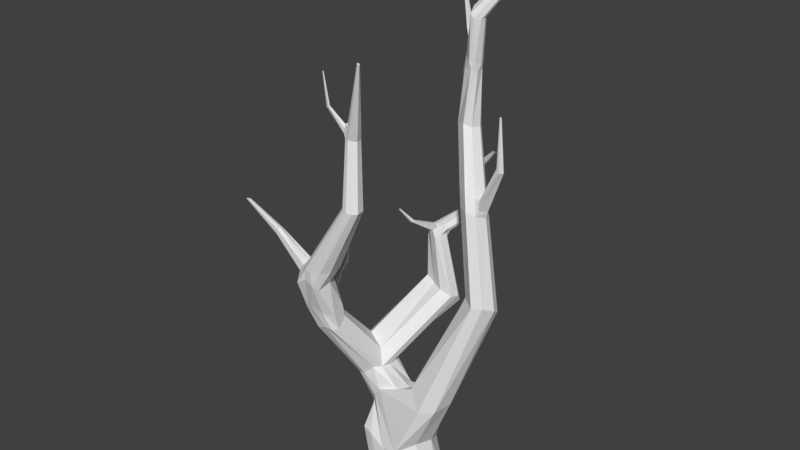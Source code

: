# Source: Drzewo2.blend  (saved by Blender 2.78.0; exported with 4.5.12 LTS)
import bpy
from mathutils import Matrix  # noqa: F401  (used for matrix-valued properties, if any)

bpy.ops.wm.read_factory_settings(use_empty=True)
scene = bpy.context.scene
scene.name = 'Scene'

# ---- collections
col_collection_1 = bpy.data.collections.new('Collection 1'); scene.collection.children.link(col_collection_1)

# ---- materials (node trees are filled in below, after node groups)
mat_drzewopustynia = bpy.data.materials.new('DrzewoPustynia')
mat_drzewopustynia.alpha_threshold = 0.0
mat_drzewopustynia.use_transparent_shadow = False
mat_drzewopustynia.roughness = 0.5

# ---- material node trees

# ---- world
world_world = bpy.data.worlds.new('World'); scene.world = world_world
world_world.color = (0.05088, 0.05088, 0.05088)
world_world.use_sun_shadow = False
world_world.sun_shadow_jitter_overblur = 0.0
world_world.cycles.sampling_method = 'MANUAL'

# ---- meshes
me_circle_001 = bpy.data.meshes.new('Circle.001')
me_circle_001.from_pydata([(0.0, -9.215e-09, -0.2108), (-0.1054, -7.98e-09, -0.1826), (-0.1826, -4.608e-09, -0.1054), (-0.2108, 2.997e-15, 6.856e-08), (-0.1826, 4.608e-09, 0.1054), (-0.1054, 7.98e-09, 0.1826), (-3.428e-08, 9.215e-09, 0.2108), (0.1054, 7.98e-09, 0.1826), (0.1826, 4.608e-09, 0.1054), (0.2108, 5.993e-15, 1.371e-07), (0.1826, -4.608e-09, -0.1054), (0.1054, -7.98e-09, -0.1826), (-0.2623, 0.7312, -0.126), (-0.3065, 0.6998, -0.1108), (-0.3516, 0.6919, -0.07582), (-0.3688, 0.6916, -0.01886), (-0.3461, 0.7065, 0.04224), (-0.3152, 0.658, 0.06738), (-0.272, 0.6691, 0.0765), (-0.2159, 0.7247, 0.0657), (-0.1834, 0.7247, 0.02651), (-0.1734, 0.7166, -0.0288), (-0.1955, 0.741, -0.08175), (-0.2269, 0.7609, -0.1178), (-0.4584, 1.379, 0.3262), (-0.44, 1.402, 0.305), (-0.4451, 1.388, 0.3679), (-0.3556, 1.386, 0.4198), (-0.316, 1.36, 0.4176), (-0.2932, 1.329, 0.3924), (-0.277, 1.358, 0.323), (0.2272, 1.995, -0.3748), (0.2336, 1.995, -0.3769), (0.2228, 1.995, -0.37), (0.2474, 1.995, -0.3642), (0.2453, 1.995, -0.3576), (0.2455, 1.995, -0.3709), (0.2404, 1.995, -0.3756), (-0.2245, 0.8079, -0.0123), (-0.3279, 0.8547, -0.04993), (-0.3816, 0.8166, -0.1014), (-0.3299, 1.354, 0.2456), (-0.3773, 1.367, 0.2451), (-0.4184, 1.367, 0.2725), (0.2384, 1.994, -0.3533), (0.2313, 1.996, -0.3551), (0.2237, 1.998, -0.3627), (0.009702, 2.615, 0.3995), (0.01071, 2.615, 0.3953), (0.01071, 2.615, 0.4037), (0.01345, 2.613, 0.4068), (0.01719, 2.611, 0.4079), (0.02094, 2.609, 0.4068), (0.02368, 2.608, 0.4037), (0.01422, 2.613, 0.3941), (0.02133, 2.608, 0.3964), (0.01802, 2.611, 0.3943), (-0.0755, 0.2938, 0.1541), (0.1567, 0.6333, 0.1349), (-0.2836, 0.2764, 0.06877), (-0.2528, 0.3304, 0.1058), (0.1834, 0.5763, -0.07522), (-0.02326, 0.337, -0.1993), (-0.1489, 0.3336, -0.2004), (-0.2012, 0.3481, -0.1885), (0.2417, 0.6496, 0.1004), (-0.1766, 0.3317, 0.1339), (-0.2405, 0.2891, -0.07672), (0.2687, 0.6644, -0.003225), (-0.2005, 0.5509, 0.07091), (-0.2878, 0.4888, -0.06717), (0.0666, 0.5411, -0.09851), (-0.1879, 0.5628, -0.1688), (0.06949, 0.7194, 0.08696), (-0.2645, 0.4579, -0.01292), (-0.1294, 0.5622, -0.152), (-0.2464, 0.5592, -0.1525), (0.1118, 0.7382, 0.04747), (-0.2353, 0.4907, 0.03913), (-0.2843, 0.5359, -0.1148), (0.06882, 0.666, -0.04724), (-0.1647, 0.607, 0.07595), (0.02013, 0.3172, 0.1635), (0.07474, 0.2832, -0.1395), (0.1213, 0.3388, -0.03193), (0.103, 0.3614, 0.08137), (-0.09618, 0.5853, -0.1207), (-0.05386, 0.6005, -0.05039), (-0.06496, 0.627, 0.03776), (0.474, 3.175, -0.5511), (0.4793, 3.176, -0.5486), (0.4812, 3.177, -0.5572), (0.4826, 3.178, -0.5541), (0.4819, 3.178, -0.5499), (0.4785, 3.176, -0.5591), (0.4756, 3.176, -0.5584), (0.4738, 3.175, -0.5537), (0.3968, 1.315, 0.01872), (0.4536, 1.327, 0.0008345), (0.4656, 1.265, -0.1166), (0.4815, 1.298, -0.06337), (0.3007, 1.321, -0.06882), (0.3514, 1.287, -0.1057), (0.419, 1.258, -0.1466), (0.3148, 1.318, -0.04671), (0.1579, 2.136, -0.2718), (0.1562, 2.127, -0.3557), (0.05157, 2.13, -0.3256), (0.1224, 2.108, -0.375), (0.1189, 2.151, -0.2518), (0.1743, 2.131, -0.3204), (0.08635, 2.143, -0.3485), (0.05936, 2.138, -0.2897), (-0.1232, 1.023, -0.4509), (-0.169, 1.046, -0.4263), (0.001685, 1.018, -0.4271), (-0.06189, 1.048, -0.4394), (0.003419, 1.074, -0.3394), (0.01403, 1.062, -0.3929), (-0.08912, 1.049, -0.4558), (-0.06456, 1.099, -0.3306), (-0.1333, 1.105, -0.3631), (-0.1942, 1.126, -0.3827), (-0.1569, 1.383, -0.4221), (-0.08438, 1.393, -0.4057), (-0.08003, 1.424, -0.3453), (-0.1281, 1.443, -0.3378), (-0.1572, 1.433, -0.347), (-0.1742, 1.447, -0.3652), (-0.1731, 1.381, -0.4051), (-0.1038, 1.417, -0.4198), (-0.07227, 1.43, -0.3855), (-0.1304, 1.406, -0.4272), (-0.07745, 1.846, 0.4057), (-0.1049, 1.849, 0.3989), (-0.1301, 1.854, 0.3478), (-0.1206, 1.854, 0.3173), (-0.04093, 1.838, 0.3204), (-0.02914, 1.842, 0.3719), (-0.04968, 1.843, 0.3959), (-0.1243, 1.852, 0.3777), (-0.06659, 1.85, 0.3064), (-0.09478, 1.855, 0.3068), (-0.3577, 1.441, 0.4199), (-0.4086, 1.433, 0.3024), (-0.2308, 1.447, 0.3646), (-0.3126, 1.441, 0.4289), (-0.4201, 1.441, 0.331), (-0.243, 1.443, 0.2774), (-0.266, 1.443, 0.4089), (-0.4163, 1.431, 0.369), (-0.2828, 1.456, 0.2564), (-0.329, 1.457, 0.2609), (-0.4496, 1.353, 0.3173), (-0.4504, 1.358, 0.3147), (-0.4151, 1.35, 0.4204), (-0.3736, 1.45, 0.2821), (-0.3882, 1.442, 0.3852), (-0.3942, 1.445, 0.3348), (-0.6197, 1.537, 0.3426), (-0.6081, 1.542, 0.3228), (-0.6124, 1.542, 0.361), (-0.5932, 1.566, 0.3265), (-0.5972, 1.565, 0.3616), (-0.5919, 1.576, 0.3475), (-0.7296, 1.743, 0.442), (-0.7245, 1.74, 0.4327), (-0.7257, 1.742, 0.4507), (-0.7112, 1.743, 0.4344), (-0.7128, 1.744, 0.451), (-0.7073, 1.745, 0.4443), (-0.3833, 1.037, 0.308), (-0.33, 1.063, 0.3147), (-0.449, 1.104, 0.1869), (-0.4237, 1.019, 0.2793), (-0.2939, 1.049, 0.3029), (-0.272, 1.05, 0.2702), (-0.4297, 1.106, 0.162), (-0.4144, 1.132, 0.1643), (-0.3444, 1.125, 0.1844), (-0.2873, 1.097, 0.2051), (-0.4223, 1.159, 0.3451), (-0.4403, 1.132, 0.1934), (-0.274, 1.139, 0.2968), (-0.4161, 1.157, 0.1682), (-0.341, 1.195, 0.2025), (-0.2878, 1.18, 0.2227), (-0.3818, 1.186, 0.3578), (-0.4439, 1.133, 0.3076), (-0.3212, 1.158, 0.3385), (-0.4257, 1.162, 0.1806), (-0.4235, 1.083, 0.1785), (-0.3943, 1.12, 0.1692), (-0.438, 1.047, 0.2293), (-0.448, 1.144, 0.2571), (-0.3906, 1.191, 0.1933), (-0.4252, 1.163, 0.2066), (-0.4976, 1.256, -0.01195), (-0.4709, 1.262, -0.01939), (-0.4981, 1.263, 0.009153), (-0.4787, 1.28, 0.01724), (-0.4548, 1.277, -0.01275), (-0.4561, 1.288, -0.001194), (-0.5039, 1.447, -0.0686), (-0.4931, 1.455, -0.07228), (-0.5055, 1.45, -0.05813), (-0.5002, 1.462, -0.05413), (-0.4888, 1.465, -0.06899), (-0.4915, 1.47, -0.06326), (-0.5945, 1.521, -0.1309), (-0.5918, 1.523, -0.1318), (-0.5948, 1.522, -0.1283), (-0.5936, 1.525, -0.1274), (-0.5908, 1.526, -0.131), (-0.5915, 1.527, -0.1296), (-0.1187, 1.462, -0.4323), (-0.05074, 1.457, -0.416), (-0.04778, 1.469, -0.3657), (-0.1041, 1.469, -0.3527), (-0.1269, 1.473, -0.3611), (-0.1522, 1.47, -0.3752), (-0.1299, 1.473, -0.4139), (-0.07243, 1.459, -0.4364), (-0.04376, 1.455, -0.3868), (-0.1044, 1.455, -0.4429), (-0.1563, 1.4, -0.3527), (-0.1968, 1.407, -0.3861), (-0.1111, 1.411, -0.3328), (-0.07896, 1.48, -0.3627), (-0.1514, 1.469, -0.3968), (-0.1145, 1.482, -0.3788), (-0.1975, 1.511, -0.2329), (-0.2047, 1.514, -0.2426), (-0.1852, 1.517, -0.2311), (-0.175, 1.524, -0.2414), (-0.1955, 1.521, -0.2503), (-0.1847, 1.524, -0.2453), (-0.2288, 1.597, -0.1752), (-0.2317, 1.6, -0.1784), (-0.2238, 1.599, -0.1737), (-0.2196, 1.604, -0.1762), (-0.2279, 1.604, -0.1801), (-0.2236, 1.604, -0.1777), (0.04159, 1.594, -0.5277), (0.08902, 1.579, -0.516), (0.08945, 1.578, -0.4779), (0.0719, 1.591, -0.472), (0.05256, 1.606, -0.4815), (0.02857, 1.614, -0.4973), (0.03258, 1.6, -0.5153), (0.07558, 1.583, -0.5295), (0.09466, 1.577, -0.4968), (0.05828, 1.589, -0.5335), (0.04537, 1.817, -0.4494), (0.07826, 1.808, -0.4432), (0.07837, 1.803, -0.418), (0.06611, 1.809, -0.4118), (0.05289, 1.817, -0.4159), (0.03713, 1.825, -0.4264), (0.03866, 1.819, -0.4404), (0.06897, 1.812, -0.4517), (0.082, 1.805, -0.4306), (0.05693, 1.815, -0.4538), (0.1762, 2.704, -0.2361), (0.2066, 2.702, -0.2866), (0.1578, 2.755, -0.2952), (0.1967, 2.713, -0.3115), (0.1585, 2.726, -0.2334), (0.2001, 2.695, -0.2603), (0.1816, 2.74, -0.3081), (0.1482, 2.754, -0.2724), (0.2581, 1.838, -0.09514), (0.3257, 1.842, -0.1554), (0.2169, 1.811, -0.2072), (0.1887, 1.832, -0.1452), (0.3276, 1.838, -0.1119), (0.3316, 1.812, -0.1804), (0.1781, 1.829, -0.175), (0.2698, 1.789, -0.2369), (0.2796, 1.779, -0.07306), (0.3629, 1.781, -0.1427), (0.2379, 1.752, -0.1867), (0.2086, 1.774, -0.1251), (0.3411, 1.802, -0.09716), (0.3443, 1.777, -0.1699), (0.1976, 1.771, -0.1539), (0.2927, 1.729, -0.2179), (0.3309, 1.77, -0.08456), (0.3016, 1.847, -0.1194), (0.3314, 1.741, -0.1995), (0.3083, 1.806, -0.2138), (0.3203, 1.841, -0.1797), (0.3533, 1.744, -0.1459), (0.4532, 2.035, -0.09019), (0.4367, 2.055, -0.09601), (0.4508, 2.027, -0.1399), (0.4323, 2.046, -0.1541), (0.4315, 2.059, -0.1304), (0.464, 2.03, -0.1166), (0.4322, 2.303, -0.1164), (0.427, 2.304, -0.1176), (0.4329, 2.302, -0.1267), (0.4297, 2.304, -0.1287), (0.4255, 2.304, -0.1247), (0.4347, 2.304, -0.1219), (0.1448, 2.483, -0.2493), (0.1827, 2.463, -0.3007), (0.112, 2.481, -0.3414), (0.1037, 2.501, -0.283), (0.1721, 2.482, -0.2599), (0.1732, 2.464, -0.3282), (0.09934, 2.484, -0.3244), (0.1271, 2.465, -0.3501), (0.1547, 2.449, -0.253), (0.1744, 2.437, -0.3213), (0.1008, 2.448, -0.3439), (0.1107, 2.441, -0.2647), (0.1764, 2.421, -0.2794), (0.1504, 2.421, -0.3472), (0.09705, 2.459, -0.3278), (0.1186, 2.445, -0.3508), (0.08534, 2.427, -0.2889), (0.1011, 2.498, -0.3126), (0.1207, 2.42, -0.351), (0.1498, 2.473, -0.3452), (0.1204, 2.494, -0.3299), (0.1091, 2.431, -0.3372), (-0.002765, 2.577, -0.4369), (-0.0003673, 2.59, -0.4232), (0.005215, 2.592, -0.4577), (0.01936, 2.595, -0.4503), (0.01184, 2.596, -0.4307), (-0.002258, 2.582, -0.453), (-0.01274, 2.771, -0.4139), (-0.01115, 2.774, -0.4065), (-0.00471, 2.769, -0.4238), (-0.001728, 2.772, -0.418), (-0.00456, 2.775, -0.4121), (-0.01159, 2.771, -0.4214), (-0.1112, 2.196, 0.3412), (-0.1506, 2.23, 0.3065), (-0.08546, 2.185, 0.277), (-0.09029, 2.191, 0.3342), (-0.1511, 2.219, 0.3225), (-0.1045, 2.198, 0.2659), (-0.1268, 2.213, 0.2683), (-0.1392, 2.221, 0.3368), (-0.1452, 2.208, 0.273), (-0.07488, 2.187, 0.3165), (-0.08997, 2.263, 0.3505), (-0.1369, 2.256, 0.3188), (-0.06807, 2.249, 0.2944), (-0.0723, 2.254, 0.3465), (-0.1361, 2.269, 0.332), (-0.08532, 2.261, 0.2842), (-0.1046, 2.268, 0.2839), (-0.1324, 2.249, 0.3382), (-0.1224, 2.271, 0.2906), (-0.05829, 2.251, 0.3304), (-0.1066, 2.27, 0.3438), (-0.1335, 2.191, 0.3361), (-0.1482, 2.197, 0.3195), (-0.1498, 2.206, 0.2912), (-0.1262, 2.264, 0.3054), (-0.1216, 2.276, 0.328), (-0.2065, 2.344, 0.3641), (-0.2241, 2.339, 0.3595), (-0.2272, 2.344, 0.3544), (-0.227, 2.344, 0.3477), (-0.2091, 2.349, 0.3536), (-0.2051, 2.348, 0.3589), (-0.2525, 2.505, 0.3501), (-0.2543, 2.503, 0.3493), (-0.2548, 2.503, 0.3471), (-0.2547, 2.504, 0.3445), (-0.252, 2.506, 0.3443), (-0.2528, 2.506, 0.3484)], [], [(81, 19, 18, 69), (74, 16, 15, 70), (75, 23, 22, 86), (76, 13, 12, 72), (88, 20, 19, 81), (78, 17, 16, 74), (72, 12, 23, 75), (79, 14, 13, 76), (87, 21, 20, 88), (69, 18, 17, 78), (70, 15, 14, 79), (86, 22, 21, 87), (187, 28, 27, 181), (259, 33, 31, 253), (359, 349, 51, 50), (188, 155, 153, 194), (189, 29, 28, 187), (181, 27, 155, 188), (186, 41, 30, 183), (194, 153, 154, 196), (183, 30, 29, 189), (31, 33, 46, 45, 44, 35, 34, 36, 37, 32), (260, 37, 36, 254), (261, 34, 35, 255), (258, 46, 33, 259), (262, 32, 37, 260), (253, 31, 32, 262), (254, 36, 34, 261), (255, 35, 44, 256), (256, 44, 45, 257), (257, 45, 46, 258), (196, 154, 43, 195), (195, 43, 42, 185), (185, 42, 41, 186), (48, 47, 49, 50, 51, 52, 53, 55, 56, 54), (357, 363, 47, 48), (358, 351, 55, 53), (349, 352, 52, 51), (363, 364, 49, 47), (351, 354, 56, 55), (352, 358, 53, 52), (364, 359, 50, 49), (354, 355, 54, 56), (355, 357, 48, 54), (10, 83, 84, 9), (3, 59, 67, 2), (6, 57, 66, 5), (9, 84, 85, 8), (2, 67, 64, 1), (0, 63, 62, 11), (5, 66, 60, 4), (8, 85, 82, 7), (1, 64, 63, 0), (11, 62, 83, 10), (4, 60, 59, 3), (7, 82, 57, 6), (59, 70, 79, 67), (57, 69, 78, 66), (67, 79, 76, 64), (63, 72, 75, 62), (66, 78, 74, 60), (269, 265, 96, 95), (64, 76, 72, 63), (62, 75, 86, 83), (60, 74, 70, 59), (82, 81, 69, 57), (58, 73, 81, 82), (61, 68, 84, 83), (68, 65, 85, 84), (65, 58, 82, 85), (71, 61, 83, 86), (80, 71, 86, 87), (77, 80, 87, 88), (73, 77, 88, 81), (268, 264, 91, 92), (267, 263, 93, 90), (96, 89, 90, 93), (95, 96, 93, 92), (94, 95, 92, 91), (264, 266, 94, 91), (263, 268, 92, 93), (270, 267, 90, 89), (265, 270, 89, 96), (266, 269, 95, 94), (71, 80, 102, 103), (77, 73, 104, 101), (73, 58, 97, 104), (65, 68, 100, 98), (61, 71, 103, 99), (58, 65, 98, 97), (68, 61, 99, 100), (80, 77, 101, 102), (278, 273, 111, 108), (277, 274, 112, 107), (274, 271, 109, 112), (288, 291, 110, 105), (290, 278, 108, 106), (271, 288, 105, 109), (291, 290, 106, 110), (273, 277, 107, 111), (39, 121, 122, 40), (38, 120, 121, 39), (20, 117, 120, 38), (22, 115, 118, 21), (13, 113, 119, 12), (12, 119, 116, 23), (40, 122, 114, 14), (21, 118, 117, 20), (23, 116, 115, 22), (14, 114, 113, 13), (121, 225, 226, 122), (120, 227, 225, 121), (117, 125, 227, 120), (115, 124, 131, 118), (113, 123, 132, 119), (119, 132, 130, 116), (122, 226, 129, 114), (118, 131, 125, 117), (116, 130, 124, 115), (114, 129, 123, 113), (152, 156, 136, 142), (151, 152, 142, 141), (157, 143, 134, 140), (149, 145, 138, 139), (148, 151, 141, 137), (158, 157, 140, 135), (146, 149, 139, 133), (145, 148, 137, 138), (156, 158, 135, 136), (143, 146, 133, 134), (27, 28, 146, 143), (30, 41, 148, 145), (28, 29, 149, 146), (41, 42, 151, 148), (29, 30, 145, 149), (155, 27, 143, 157), (42, 43, 152, 151), (43, 154, 156, 152), (147, 144, 162, 164), (24, 25, 154, 153), (26, 24, 153, 155), (25, 144, 156, 154), (150, 26, 155, 157), (144, 147, 158, 156), (147, 150, 157, 158), (24, 26, 161, 159), (162, 160, 166, 168), (164, 162, 168, 170), (144, 25, 160, 162), (25, 24, 159, 160), (150, 147, 164, 163), (26, 150, 163, 161), (165, 167, 169, 170), (166, 165, 170, 168), (160, 159, 165, 166), (163, 164, 170, 169), (161, 163, 169, 167), (159, 161, 167, 165), (39, 179, 180, 38), (40, 192, 179, 39), (14, 191, 192, 40), (20, 176, 175, 19), (15, 193, 191, 14), (38, 180, 176, 20), (17, 171, 174, 16), (19, 175, 172, 18), (16, 174, 193, 15), (18, 172, 171, 17), (179, 185, 186, 180), (192, 195, 185, 179), (176, 183, 189, 175), (180, 186, 183, 176), (171, 181, 188, 174), (175, 189, 187, 172), (174, 188, 194, 193), (172, 187, 181, 171), (178, 177, 197, 198), (177, 178, 192, 191), (173, 177, 191, 193), (182, 173, 193, 194), (178, 184, 195, 192), (184, 190, 196, 195), (190, 182, 194, 196), (173, 182, 200, 199), (200, 202, 208, 206), (198, 197, 203, 204), (182, 190, 202, 200), (184, 178, 198, 201), (177, 173, 199, 197), (190, 184, 201, 202), (205, 206, 212, 211), (208, 207, 213, 214), (201, 198, 204, 207), (197, 199, 205, 203), (202, 201, 207, 208), (199, 200, 206, 205), (214, 213, 210, 209), (212, 214, 209, 211), (204, 203, 209, 210), (206, 208, 214, 212), (207, 204, 210, 213), (203, 205, 211, 209), (125, 217, 228, 227), (124, 216, 223, 131), (123, 215, 224, 132), (132, 224, 222, 130), (226, 229, 221, 129), (131, 223, 217, 125), (130, 222, 216, 124), (129, 221, 215, 123), (220, 128, 232, 235), (127, 128, 226, 225), (126, 127, 225, 227), (218, 126, 227, 228), (128, 220, 229, 226), (220, 219, 230, 229), (219, 218, 228, 230), (218, 219, 236, 234), (235, 232, 238, 241), (234, 236, 242, 240), (127, 126, 233, 231), (219, 220, 235, 236), (126, 218, 234, 233), (128, 127, 231, 232), (237, 242, 241, 238), (239, 240, 242, 237), (231, 233, 239, 237), (236, 235, 241, 242), (233, 234, 240, 239), (232, 231, 237, 238), (230, 247, 248, 229), (228, 246, 247, 230), (217, 245, 246, 228), (216, 244, 251, 223), (215, 243, 252, 224), (224, 252, 250, 222), (229, 248, 249, 221), (223, 251, 245, 217), (222, 250, 244, 216), (221, 249, 243, 215), (247, 257, 258, 248), (246, 256, 257, 247), (245, 255, 256, 246), (244, 254, 261, 251), (243, 253, 262, 252), (252, 262, 260, 250), (248, 258, 259, 249), (251, 261, 255, 245), (250, 260, 254, 244), (249, 259, 253, 243), (324, 325, 269, 266), (322, 308, 270, 265), (308, 305, 267, 270), (309, 306, 268, 263), (310, 324, 266, 264), (305, 309, 263, 267), (306, 310, 264, 268), (325, 322, 265, 269), (281, 285, 277, 273), (279, 287, 288, 271), (289, 286, 278, 290), (282, 279, 271, 274), (285, 282, 274, 277), (286, 281, 273, 278), (103, 102, 281, 286), (101, 104, 282, 285), (104, 97, 279, 282), (98, 100, 292, 287), (99, 103, 286, 289), (97, 98, 287, 279), (100, 99, 289, 292), (102, 101, 285, 281), (276, 272, 297, 296), (283, 275, 288, 287), (276, 284, 289, 290), (272, 276, 290, 291), (275, 272, 291, 288), (280, 283, 287, 292), (284, 280, 292, 289), (283, 280, 298, 293), (294, 293, 299, 300), (296, 297, 303, 302), (275, 283, 293, 294), (280, 284, 295, 298), (272, 275, 294, 297), (284, 276, 296, 295), (304, 301, 302, 303), (299, 304, 303, 300), (298, 295, 301, 304), (297, 294, 300, 303), (295, 296, 302, 301), (293, 298, 304, 299), (314, 318, 310, 306), (313, 317, 309, 305), (318, 323, 324, 310), (317, 314, 306, 309), (316, 313, 305, 308), (321, 316, 308, 322), (108, 111, 326, 323), (107, 112, 316, 321), (112, 109, 313, 316), (105, 110, 314, 317), (106, 108, 323, 318), (109, 105, 317, 313), (110, 106, 318, 314), (111, 107, 321, 326), (319, 311, 328, 327), (311, 319, 321, 322), (320, 312, 324, 323), (307, 311, 322, 325), (312, 307, 325, 324), (315, 320, 323, 326), (319, 315, 326, 321), (311, 307, 331, 328), (332, 327, 333, 338), (327, 328, 334, 333), (315, 319, 327, 332), (307, 312, 330, 331), (312, 320, 329, 330), (320, 315, 332, 329), (338, 333, 334, 337), (335, 338, 337, 336), (331, 330, 336, 337), (330, 329, 335, 336), (329, 332, 338, 335), (328, 331, 337, 334), (142, 136, 347, 345), (141, 142, 345, 344), (140, 134, 360, 361), (139, 138, 348, 342), (137, 141, 344, 341), (135, 140, 361, 362), (133, 139, 342, 339), (138, 137, 341, 348), (136, 135, 362, 347), (134, 133, 339, 360), (345, 347, 357, 355), (344, 345, 355, 354), (342, 348, 358, 352), (341, 344, 354, 351), (339, 342, 352, 349), (348, 341, 351, 358), (347, 362, 363, 357), (360, 339, 349, 359), (350, 340, 368, 369), (356, 346, 360, 359), (346, 343, 361, 360), (343, 340, 362, 361), (340, 350, 363, 362), (353, 356, 359, 364), (350, 353, 364, 363), (368, 367, 373, 374), (343, 346, 366, 367), (356, 353, 370, 365), (340, 343, 367, 368), (346, 356, 365, 366), (353, 350, 369, 370), (373, 372, 371, 376), (366, 365, 371, 372), (370, 369, 375, 376), (369, 368, 374, 375), (367, 366, 372, 373), (365, 370, 376, 371), (374, 373, 376, 375)])
_uv = me_circle_001.uv_layers.new(name='UVMap')
_uv.uv.foreach_set('vector', [0.06267, 0.1533, 0.05098, 0.1821, 0.03797, 0.1676, 0.05277, 0.1396, 0.6481, 0.1235, 0.646, 0.1885, 0.6343, 0.1858, 0.6343, 0.1309, 0.3651, 0.14, 0.3863, 0.1894, 0.3749, 0.1848, 0.354, 0.146, 0.3935, 0.1389, 0.4045, 0.1741, 0.3956, 0.1818, 0.381, 0.1398, 0.08263, 0.1608, 0.05447, 0.1842, 0.05098, 0.1821, 0.06267, 0.1533, 0.04012, 0.1262, 0.02647, 0.165, 0.01705, 0.1778, 0.02701, 0.1205, 0.381, 0.1398, 0.3956, 0.1818, 0.3863, 0.1894, 0.3651, 0.14, 0.6187, 0.1386, 0.6195, 0.1816, 0.6072, 0.1763, 0.605, 0.1374, 0.6175, 0.6792, 0.6269, 0.6451, 0.6417, 0.6434, 0.6412, 0.677, 0.05277, 0.1396, 0.03797, 0.1676, 0.02647, 0.165, 0.04012, 0.1262, 0.6343, 0.1309, 0.6343, 0.1858, 0.6195, 0.1816, 0.6187, 0.1386, 0.5997, 0.6682, 0.6137, 0.6376, 0.6269, 0.6451, 0.6175, 0.6792, 0.04973, 0.279, 0.07446, 0.3191, 0.06561, 0.325, 0.03829, 0.2728, 0.5947, 0.747, 0.5943, 0.7056, 0.5959, 0.7052, 0.5976, 0.7465, 0.1293, 0.5462, 0.1339, 0.5443, 0.1707, 0.6272, 0.1698, 0.6277, 0.68, 0.3015, 0.6863, 0.3484, 0.664, 0.3493, 0.6673, 0.3025, 0.8477, 0.1272, 0.845, 0.172, 0.8373, 0.1795, 0.8364, 0.1309, 0.03829, 0.2728, 0.06561, 0.325, 0.05091, 0.3156, 0.02865, 0.268, 0.8174, 0.3666, 0.7971, 0.3269, 0.8167, 0.3201, 0.8308, 0.373, 0.6673, 0.3025, 0.664, 0.3493, 0.663, 0.3504, 0.652, 0.3017, 0.8627, 0.1231, 0.8637, 0.1747, 0.845, 0.172, 0.8477, 0.1272, 0.5959, 0.7052, 0.5943, 0.7056, 0.5926, 0.7047, 0.5917, 0.7021, 0.5922, 0.7003, 0.594, 0.6993, 0.5958, 0.6996, 0.5971, 0.7008, 0.5976, 0.7024, 0.5971, 0.7041, 0.3554, 0.4489, 0.3071, 0.4954, 0.3054, 0.4955, 0.3523, 0.448, 0.4724, 0.5289, 0.4934, 0.4717, 0.4951, 0.4722, 0.4754, 0.5304, 0.591, 0.746, 0.5926, 0.7047, 0.5943, 0.7056, 0.5947, 0.747, 0.3586, 0.4497, 0.3089, 0.4954, 0.3071, 0.4954, 0.3554, 0.4489, 0.3609, 0.4501, 0.3103, 0.4954, 0.3089, 0.4954, 0.3586, 0.4497, 0.47, 0.5281, 0.492, 0.4716, 0.4934, 0.4717, 0.4724, 0.5289, 0.4754, 0.5304, 0.4951, 0.4722, 0.4966, 0.4734, 0.4783, 0.531, 0.793, 0.7428, 0.8291, 0.7977, 0.8272, 0.7976, 0.789, 0.7441, 0.789, 0.7441, 0.8272, 0.7976, 0.8244, 0.7977, 0.7838, 0.745, 0.652, 0.3017, 0.663, 0.3504, 0.6498, 0.3469, 0.6439, 0.3029, 0.7897, 0.3712, 0.7781, 0.3282, 0.785, 0.3266, 0.8019, 0.3669, 0.8019, 0.3669, 0.785, 0.3266, 0.7971, 0.3269, 0.8174, 0.3666, 0.6632, 0.6237, 0.6626, 0.6228, 0.6625, 0.6217, 0.663, 0.6208, 0.6639, 0.6202, 0.665, 0.6202, 0.666, 0.6207, 0.666, 0.6226, 0.6652, 0.6234, 0.6642, 0.6238, 0.5674, 0.6381, 0.5712, 0.6361, 0.5816, 0.6989, 0.5805, 0.699, 0.9205, 0.3935, 0.9273, 0.3897, 0.9279, 0.485, 0.9266, 0.4858, 0.1339, 0.5443, 0.1376, 0.5425, 0.1715, 0.6268, 0.1707, 0.6272, 0.5712, 0.6361, 0.5761, 0.6372, 0.5824, 0.6985, 0.5816, 0.6989, 0.7974, 0.09552, 0.7915, 0.09404, 0.8008, 0.0004686, 0.802, 0.00097, 0.9152, 0.3946, 0.9205, 0.3935, 0.9266, 0.4858, 0.9256, 0.4862, 0.1241, 0.5484, 0.1293, 0.5462, 0.1698, 0.6277, 0.1688, 0.6282, 0.7915, 0.09404, 0.7865, 0.09354, 0.7997, 0.0001507, 0.8008, 0.0004686, 0.7865, 0.09354, 0.7828, 0.09375, 0.7989, 0.0, 0.7997, 0.0001507, 0.2816, 0.001357, 0.3128, 0.07122, 0.2908, 0.08602, 0.2638, 0.002265, 0.6863, 0.02005, 0.6844, 0.09045, 0.6456, 0.0822, 0.6592, 0.0125, 0.1082, 0.0, 0.08809, 0.0738, 0.06227, 0.08323, 0.0799, 0.0005511, 1.0, 0.01017, 0.984, 0.07757, 0.9541, 0.08122, 0.972, 0.007656, 0.6592, 0.0125, 0.6456, 0.0822, 0.6111, 0.08557, 0.6352, 0.0, 0.3366, 4.955e-05, 0.3735, 0.0827, 0.343, 0.08386, 0.3082, 0.0005464, 0.0799, 0.0005511, 0.06227, 0.08323, 0.04096, 0.08371, 0.05303, 0.003709, 0.972, 0.007656, 0.9541, 0.08122, 0.9279, 0.06298, 0.9456, 0.0, 0.3592, 0.0, 0.385, 0.08625, 0.3735, 0.0827, 0.3366, 4.955e-05, 0.3082, 0.0005464, 0.343, 0.08386, 0.3128, 0.07122, 0.2816, 0.001357, 0.05303, 0.003709, 0.04096, 0.08371, 0.0288, 0.07211, 0.03477, 0.008627, 0.1303, 0.002203, 0.1123, 0.0798, 0.08809, 0.0738, 0.1082, 0.0, 0.6844, 0.09045, 0.6343, 0.1309, 0.6187, 0.1386, 0.6456, 0.0822, 0.08809, 0.0738, 0.05277, 0.1396, 0.04012, 0.1262, 0.06227, 0.08323, 0.6456, 0.0822, 0.6187, 0.1386, 0.605, 0.1374, 0.6111, 0.08557, 0.3735, 0.0827, 0.381, 0.1398, 0.3651, 0.14, 0.343, 0.08386, 0.06227, 0.08323, 0.04012, 0.1262, 0.02701, 0.1205, 0.04096, 0.08371, 0.6127, 0.5898, 0.6049, 0.5887, 0.6391, 0.4725, 0.64, 0.4717, 0.385, 0.08625, 0.3935, 0.1389, 0.381, 0.1398, 0.3735, 0.0827, 0.343, 0.08386, 0.3651, 0.14, 0.354, 0.146, 0.3128, 0.07122, 0.04096, 0.08371, 0.02701, 0.1205, 0.01596, 0.1305, 0.0288, 0.07211, 0.1123, 0.0798, 0.06267, 0.1533, 0.05277, 0.1396, 0.08809, 0.0738, 0.1463, 0.1593, 0.1214, 0.182, 0.06267, 0.1533, 0.1123, 0.0798, 0.2816, 0.1449, 0.254, 0.1676, 0.2908, 0.08602, 0.3128, 0.07122, 0.9784, 0.1666, 0.9515, 0.1608, 0.9541, 0.08122, 0.984, 0.07757, 0.9515, 0.1608, 0.9353, 0.1485, 0.9279, 0.06298, 0.9541, 0.08122, 0.3121, 0.1357, 0.2816, 0.1449, 0.3128, 0.07122, 0.354, 0.146, 0.3069, 0.1671, 0.3121, 0.1357, 0.354, 0.146, 0.3366, 0.1505, 0.6419, 0.7151, 0.6169, 0.7061, 0.6175, 0.6792, 0.6412, 0.677, 0.6528, 0.7064, 0.6419, 0.7151, 0.6412, 0.677, 0.6528, 0.6543, 0.5089, 0.5996, 0.5152, 0.6027, 0.5652, 0.7464, 0.5645, 0.7467, 0.4966, 0.6009, 0.5005, 0.5981, 0.5634, 0.7465, 0.563, 0.7457, 0.6612, 0.6282, 0.6609, 0.6288, 0.6595, 0.629, 0.659, 0.6285, 0.6612, 0.6269, 0.6612, 0.6282, 0.659, 0.6285, 0.6592, 0.6275, 0.6606, 0.6266, 0.6612, 0.6269, 0.6592, 0.6275, 0.6598, 0.6268, 0.3102, 0.6717, 0.3153, 0.6743, 0.2754, 0.7882, 0.2746, 0.7885, 0.5005, 0.5981, 0.5089, 0.5996, 0.5645, 0.7467, 0.5634, 0.7465, 0.1298, 0.6963, 0.1362, 0.6877, 0.1848, 0.8152, 0.1832, 0.8151, 0.6049, 0.5887, 0.5997, 0.5923, 0.6386, 0.4729, 0.6391, 0.4725, 0.6191, 0.5945, 0.6127, 0.5898, 0.64, 0.4717, 0.6405, 0.4716, 0.7084, 0.4698, 0.7256, 0.4929, 0.7057, 0.6171, 0.6863, 0.6098, 0.7446, 0.4978, 0.7581, 0.493, 0.7251, 0.6213, 0.7222, 0.6249, 0.1214, 0.182, 0.1463, 0.1593, 0.2007, 0.3331, 0.174, 0.3363, 0.9515, 0.1608, 0.9784, 0.1666, 0.9875, 0.3317, 0.9681, 0.3357, 0.2816, 0.1449, 0.3121, 0.1357, 0.2359, 0.3145, 0.2216, 0.3165, 0.1463, 0.1593, 0.1631, 0.1657, 0.2125, 0.3374, 0.2007, 0.3331, 0.9784, 0.1666, 0.9906, 0.1376, 1.0, 0.3224, 0.9875, 0.3317, 0.7256, 0.4929, 0.7446, 0.4978, 0.7222, 0.6249, 0.7057, 0.6171, 0.7114, 0.746, 0.7261, 0.752, 0.7276, 0.847, 0.7153, 0.8393, 0.7391, 0.7556, 0.7446, 0.753, 0.7441, 0.8426, 0.7367, 0.8445, 0.1403, 0.4655, 0.1625, 0.4651, 0.1165, 0.548, 0.09798, 0.5462, 0.6155, 0.7807, 0.5997, 0.7756, 0.6032, 0.7164, 0.6162, 0.7203, 0.2729, 0.45, 0.2845, 0.4453, 0.3363, 0.5233, 0.3262, 0.5281, 0.6269, 0.776, 0.6155, 0.7807, 0.6162, 0.7203, 0.6269, 0.7151, 0.2666, 0.4588, 0.2729, 0.45, 0.3262, 0.5281, 0.3182, 0.5295, 0.7261, 0.752, 0.7391, 0.7556, 0.7367, 0.8445, 0.7276, 0.847, 0.7984, 0.4815, 0.7918, 0.5606, 0.7745, 0.5619, 0.7821, 0.4698, 0.8291, 0.4766, 0.8118, 0.563, 0.7918, 0.5606, 0.7984, 0.4815, 0.8535, 0.4862, 0.8535, 0.5786, 0.8364, 0.5708, 0.8364, 0.4903, 0.4737, 0.8044, 0.4045, 0.7055, 0.4158, 0.6963, 0.4821, 0.8094, 0.4045, 0.1741, 0.3972, 0.2521, 0.3897, 0.2586, 0.3956, 0.1818, 0.3956, 0.1818, 0.3897, 0.2586, 0.3814, 0.2587, 0.3863, 0.1894, 0.6049, 0.2108, 0.498, 0.2427, 0.4926, 0.2208, 0.6195, 0.1816, 0.4821, 0.8094, 0.4158, 0.6963, 0.4301, 0.6977, 0.4966, 0.8115, 0.6808, 0.4806, 0.6808, 0.5911, 0.667, 0.5868, 0.676, 0.4716, 0.6195, 0.1816, 0.4926, 0.2208, 0.4855, 0.2092, 0.6072, 0.1763, 0.7918, 0.5606, 0.7717, 0.6292, 0.7581, 0.6288, 0.7745, 0.5619, 0.8118, 0.563, 0.7838, 0.6344, 0.7717, 0.6292, 0.7918, 0.5606, 0.8276, 0.5618, 0.7887, 0.6398, 0.7838, 0.6344, 0.8118, 0.563, 0.3645, 0.2515, 0.3853, 0.3447, 0.3805, 0.3541, 0.3583, 0.2628, 0.3972, 0.2521, 0.4045, 0.342, 0.3988, 0.3475, 0.3897, 0.2586, 0.3897, 0.2586, 0.3988, 0.3475, 0.3916, 0.3505, 0.3814, 0.2587, 0.498, 0.2427, 0.4735, 0.3025, 0.4695, 0.2933, 0.4926, 0.2208, 0.4158, 0.6963, 0.4589, 0.6293, 0.4683, 0.6335, 0.4301, 0.6977, 0.3814, 0.2587, 0.3916, 0.3505, 0.3853, 0.3447, 0.3645, 0.2515, 0.4926, 0.2208, 0.4695, 0.2933, 0.4641, 0.2912, 0.4855, 0.2092, 0.7912, 0.3016, 0.7835, 0.3055, 0.8163, 0.1922, 0.8212, 0.1908, 0.8016, 0.2992, 0.7912, 0.3016, 0.8212, 0.1908, 0.8281, 0.1903, 0.05484, 0.3402, 0.06587, 0.3384, 0.1298, 0.4408, 0.1229, 0.4424, 0.8486, 0.2011, 0.8633, 0.2012, 0.9013, 0.3053, 0.8932, 0.3059, 0.814, 0.2993, 0.8016, 0.2992, 0.8281, 0.1903, 0.8364, 0.1912, 0.04792, 0.3433, 0.05484, 0.3402, 0.1229, 0.4424, 0.1182, 0.4442, 0.8379, 0.1989, 0.8486, 0.2011, 0.8932, 0.3059, 0.8874, 0.3054, 0.8633, 0.2012, 0.8813, 0.1929, 0.9112, 0.2998, 0.9013, 0.3053, 0.5849, 0.4737, 0.5997, 0.4716, 0.5765, 0.5409, 0.5683, 0.5419, 0.06587, 0.3384, 0.07765, 0.3383, 0.137, 0.4399, 0.1298, 0.4408, 0.06561, 0.325, 0.07446, 0.3191, 0.07765, 0.3383, 0.06587, 0.3384, 0.8637, 0.1747, 0.8741, 0.1645, 0.8813, 0.1929, 0.8633, 0.2012, 0.8373, 0.1795, 0.845, 0.172, 0.8486, 0.2011, 0.8379, 0.1989, 0.7971, 0.3269, 0.785, 0.3266, 0.8016, 0.2992, 0.814, 0.2993, 0.845, 0.172, 0.8637, 0.1747, 0.8633, 0.2012, 0.8486, 0.2011, 0.05091, 0.3156, 0.06561, 0.325, 0.06587, 0.3384, 0.05484, 0.3402, 0.785, 0.3266, 0.7781, 0.3282, 0.7912, 0.3016, 0.8016, 0.2992, 0.6498, 0.3469, 0.663, 0.3504, 0.6419, 0.3592, 0.633, 0.3545, 0.5808, 0.7124, 0.5876, 0.7078, 0.591, 0.7595, 0.5856, 0.7607, 0.6645, 0.3563, 0.6562, 0.358, 0.663, 0.3504, 0.664, 0.3493, 0.6728, 0.3581, 0.6645, 0.3563, 0.664, 0.3493, 0.6863, 0.3484, 0.6589, 0.4792, 0.6481, 0.4812, 0.6405, 0.4807, 0.667, 0.4716, 0.04618, 0.338, 0.03855, 0.3272, 0.05091, 0.3156, 0.05484, 0.3402, 0.5876, 0.7078, 0.5808, 0.7124, 0.5785, 0.7066, 0.591, 0.6993, 0.5808, 0.7124, 0.5708, 0.7128, 0.5652, 0.7074, 0.5785, 0.7066, 0.6645, 0.3563, 0.6728, 0.3581, 0.67, 0.4113, 0.6666, 0.4105, 0.66, 0.5321, 0.667, 0.5296, 0.648, 0.5792, 0.6449, 0.5777, 0.5856, 0.7607, 0.591, 0.7595, 0.5695, 0.8015, 0.5667, 0.8011, 0.6481, 0.4812, 0.6589, 0.4792, 0.667, 0.5296, 0.66, 0.5321, 0.6562, 0.358, 0.6645, 0.3563, 0.6666, 0.4105, 0.6607, 0.4092, 0.5708, 0.7128, 0.5808, 0.7124, 0.5856, 0.7607, 0.5822, 0.7622, 0.03855, 0.3272, 0.04618, 0.338, 0.004009, 0.3695, 0.0, 0.3638, 0.5684, 0.8062, 0.566, 0.8057, 0.5653, 0.8027, 0.5667, 0.8011, 0.5706, 0.8044, 0.5684, 0.8062, 0.5667, 0.8011, 0.5695, 0.8015, 0.6607, 0.4092, 0.6666, 0.4105, 0.6807, 0.4716, 0.6783, 0.47, 0.6452, 0.6273, 0.6405, 0.6278, 0.6466, 0.5801, 0.6487, 0.5792, 0.6509, 0.6314, 0.6452, 0.6273, 0.6487, 0.5792, 0.6509, 0.5795, 0.6666, 0.4105, 0.67, 0.4113, 0.6826, 0.4712, 0.6807, 0.4716, 0.8052, 0.4557, 0.8044, 0.3844, 0.8218, 0.3869, 0.8364, 0.4593, 0.7904, 0.4698, 0.7917, 0.3892, 0.8044, 0.3844, 0.8052, 0.4557, 0.6195, 0.1816, 0.652, 0.2835, 0.6445, 0.2873, 0.6049, 0.2108, 0.9218, 0.01503, 0.866, 0.1011, 0.8557, 0.1016, 0.9087, 0.0157, 0.6343, 0.1858, 0.6682, 0.2796, 0.652, 0.2835, 0.6195, 0.1816, 0.9279, 0.02836, 0.8803, 0.106, 0.866, 0.1011, 0.9218, 0.01503, 0.02647, 0.165, 0.04183, 0.2452, 0.02879, 0.2417, 0.01705, 0.1778, 0.9087, 0.0157, 0.8557, 0.1016, 0.8488, 0.1032, 0.897, 0.0, 0.646, 0.1885, 0.6815, 0.2736, 0.6682, 0.2796, 0.6343, 0.1858, 0.03797, 0.1676, 0.05567, 0.2515, 0.04183, 0.2452, 0.02647, 0.165, 0.8044, 0.3844, 0.8019, 0.3669, 0.8174, 0.3666, 0.8218, 0.3869, 0.7917, 0.3892, 0.7897, 0.3712, 0.8019, 0.3669, 0.8044, 0.3844, 0.866, 0.1011, 0.8627, 0.1231, 0.8477, 0.1272, 0.8557, 0.1016, 0.8803, 0.106, 0.879, 0.126, 0.8627, 0.1231, 0.866, 0.1011, 0.04183, 0.2452, 0.03829, 0.2728, 0.02865, 0.268, 0.02879, 0.2417, 0.06282, 0.2489, 0.06171, 0.2736, 0.04973, 0.279, 0.05567, 0.2515, 0.6815, 0.2736, 0.68, 0.3015, 0.6673, 0.3025, 0.6682, 0.2796, 0.05567, 0.2515, 0.04973, 0.279, 0.03829, 0.2728, 0.04183, 0.2452, 0.7857, 0.3878, 0.7838, 0.3951, 0.74, 0.369, 0.745, 0.3661, 0.7838, 0.3951, 0.7857, 0.3878, 0.7917, 0.3892, 0.7885, 0.3994, 0.6541, 0.2913, 0.6466, 0.2883, 0.652, 0.2835, 0.6682, 0.2796, 0.6526, 0.2964, 0.6541, 0.2913, 0.6682, 0.2796, 0.6673, 0.3025, 0.7857, 0.3878, 0.7838, 0.3817, 0.7897, 0.3712, 0.7917, 0.3892, 0.6527, 0.6202, 0.6564, 0.6221, 0.659, 0.6281, 0.6509, 0.6281, 0.6459, 0.3006, 0.6526, 0.2964, 0.6673, 0.3025, 0.652, 0.3017, 0.6692, 0.769, 0.6633, 0.7644, 0.6671, 0.7135, 0.6741, 0.7148, 0.6346, 0.7558, 0.6311, 0.7493, 0.6476, 0.7153, 0.6486, 0.7189, 0.745, 0.3661, 0.74, 0.369, 0.719, 0.3256, 0.7205, 0.3231, 0.6633, 0.7644, 0.6574, 0.758, 0.6626, 0.7122, 0.6671, 0.7135, 0.7838, 0.3817, 0.7857, 0.3878, 0.745, 0.3661, 0.7483, 0.3613, 0.6466, 0.2883, 0.6541, 0.2913, 0.6017, 0.3243, 0.5972, 0.3219, 0.6486, 0.7871, 0.6448, 0.7853, 0.6269, 0.7498, 0.6311, 0.7493, 0.6579, 0.668, 0.655, 0.6663, 0.6734, 0.638, 0.6741, 0.6384, 0.6658, 0.6107, 0.6639, 0.6107, 0.6653, 0.5792, 0.6658, 0.5792, 0.7483, 0.3613, 0.745, 0.3661, 0.7205, 0.3231, 0.7211, 0.3203, 0.5972, 0.3219, 0.6017, 0.3243, 0.5703, 0.3624, 0.5679, 0.3611, 0.6311, 0.7493, 0.6269, 0.7498, 0.6456, 0.7151, 0.6476, 0.7153, 0.6741, 0.7148, 0.6671, 0.7135, 0.655, 0.6663, 0.6579, 0.668, 0.5529, 0.3865, 0.5526, 0.3862, 0.5527, 0.3858, 0.5533, 0.3857, 0.5537, 0.3865, 0.5529, 0.3865, 0.5533, 0.3857, 0.5538, 0.386, 0.7205, 0.3231, 0.719, 0.3256, 0.6863, 0.3155, 0.6867, 0.3149, 0.655, 0.6663, 0.6528, 0.6645, 0.6729, 0.6376, 0.6734, 0.638, 0.7211, 0.3203, 0.7205, 0.3231, 0.6867, 0.3149, 0.6869, 0.3142, 0.5679, 0.3611, 0.5703, 0.3624, 0.5538, 0.386, 0.5533, 0.3857, 0.7887, 0.6398, 0.7911, 0.6531, 0.7838, 0.6536, 0.7838, 0.6344, 0.4516, 0.6376, 0.4528, 0.6195, 0.4589, 0.6204, 0.4589, 0.6293, 0.4045, 0.342, 0.3968, 0.3614, 0.3944, 0.3597, 0.3988, 0.3475, 0.3988, 0.3475, 0.3944, 0.3597, 0.386, 0.3608, 0.3916, 0.3505, 0.4735, 0.3025, 0.4624, 0.3096, 0.4564, 0.3072, 0.4695, 0.2933, 0.4589, 0.6293, 0.4589, 0.6204, 0.4654, 0.6191, 0.4683, 0.6335, 0.3916, 0.3505, 0.386, 0.3608, 0.3786, 0.3606, 0.3853, 0.3447, 0.4695, 0.2933, 0.4564, 0.3072, 0.4522, 0.3027, 0.4641, 0.2912, 0.4675, 0.3109, 0.4734, 0.3091, 0.4992, 0.3317, 0.4961, 0.3318, 0.7704, 0.6368, 0.7635, 0.6395, 0.7581, 0.6288, 0.7717, 0.6292, 0.7775, 0.641, 0.7704, 0.6368, 0.7717, 0.6292, 0.7838, 0.6344, 0.7798, 0.6492, 0.7775, 0.641, 0.7838, 0.6344, 0.7838, 0.6536, 0.4734, 0.3091, 0.4675, 0.3109, 0.4624, 0.3096, 0.4735, 0.3025, 0.5149, 0.7517, 0.5075, 0.7526, 0.5068, 0.7476, 0.5169, 0.7467, 0.5075, 0.7526, 0.501, 0.7522, 0.4966, 0.7478, 0.5068, 0.7476, 0.501, 0.7522, 0.5075, 0.7526, 0.5113, 0.7859, 0.5086, 0.7859, 0.4961, 0.3318, 0.4992, 0.3317, 0.5091, 0.3558, 0.5081, 0.3561, 0.5086, 0.7859, 0.5113, 0.7859, 0.5169, 0.8072, 0.5158, 0.8071, 0.8518, 0.7388, 0.8464, 0.7373, 0.8469, 0.7029, 0.8496, 0.7032, 0.5075, 0.7526, 0.5149, 0.7517, 0.5143, 0.7857, 0.5113, 0.7859, 0.8464, 0.7373, 0.8364, 0.7388, 0.8431, 0.7048, 0.8469, 0.7029, 0.4734, 0.3091, 0.4778, 0.3046, 0.5012, 0.3306, 0.4992, 0.3317, 0.6782, 0.6142, 0.677, 0.6124, 0.6784, 0.6123, 0.6792, 0.6133, 0.6768, 0.6138, 0.676, 0.6126, 0.677, 0.6124, 0.6782, 0.6142, 0.6792, 0.6321, 0.6759, 0.6309, 0.6768, 0.6138, 0.6782, 0.6142, 0.6759, 0.5919, 0.679, 0.5911, 0.679, 0.6122, 0.6777, 0.6123, 0.8469, 0.7029, 0.8431, 0.7048, 0.8375, 0.6793, 0.8392, 0.679, 0.4992, 0.3317, 0.5012, 0.3306, 0.5099, 0.355, 0.5091, 0.3558, 0.7736, 0.652, 0.7927, 0.6949, 0.7849, 0.6957, 0.7638, 0.6467, 0.7838, 0.6536, 0.7991, 0.6926, 0.7927, 0.6949, 0.7736, 0.652, 0.7911, 0.6531, 0.8031, 0.6907, 0.7991, 0.6926, 0.7838, 0.6536, 0.4528, 0.6195, 0.4304, 0.5721, 0.4343, 0.5726, 0.4589, 0.6204, 0.4522, 0.3027, 0.4067, 0.3073, 0.4045, 0.3039, 0.4492, 0.2991, 0.3944, 0.3597, 0.3652, 0.3926, 0.3605, 0.3913, 0.386, 0.3608, 0.4624, 0.3096, 0.4131, 0.3145, 0.4098, 0.3101, 0.4564, 0.3072, 0.4589, 0.6204, 0.4343, 0.5726, 0.4392, 0.5739, 0.4654, 0.6191, 0.386, 0.3608, 0.3605, 0.3913, 0.3559, 0.3903, 0.3786, 0.3606, 0.4564, 0.3072, 0.4098, 0.3101, 0.4067, 0.3073, 0.4522, 0.3027, 0.7927, 0.6949, 0.789, 0.7441, 0.7838, 0.745, 0.7849, 0.6957, 0.7991, 0.6926, 0.793, 0.7428, 0.789, 0.7441, 0.7927, 0.6949, 0.8031, 0.6907, 0.7953, 0.7425, 0.793, 0.7428, 0.7991, 0.6926, 0.4304, 0.5721, 0.47, 0.5281, 0.4724, 0.5289, 0.4343, 0.5726, 0.3686, 0.3939, 0.3609, 0.4501, 0.3586, 0.4497, 0.3652, 0.3926, 0.3652, 0.3926, 0.3586, 0.4497, 0.3554, 0.4489, 0.3605, 0.3913, 0.4131, 0.3145, 0.4115, 0.3609, 0.4085, 0.3588, 0.4098, 0.3101, 0.4343, 0.5726, 0.4724, 0.5289, 0.4754, 0.5304, 0.4392, 0.5739, 0.3605, 0.3913, 0.3554, 0.4489, 0.3523, 0.448, 0.3559, 0.3903, 0.4098, 0.3101, 0.4085, 0.3588, 0.406, 0.3574, 0.4067, 0.3073, 0.3287, 0.6142, 0.3343, 0.6195, 0.3187, 0.681, 0.3153, 0.6743, 0.6342, 0.6333, 0.6291, 0.6376, 0.5997, 0.5923, 0.6049, 0.5887, 0.1144, 0.6347, 0.1277, 0.629, 0.1362, 0.6877, 0.1298, 0.6963, 0.5232, 0.55, 0.5352, 0.5484, 0.5089, 0.5996, 0.5005, 0.5981, 0.3212, 0.6123, 0.3287, 0.6142, 0.3153, 0.6743, 0.3102, 0.6717, 0.1277, 0.629, 0.1331, 0.6294, 0.1398, 0.6824, 0.1362, 0.6877, 0.5352, 0.5484, 0.5408, 0.5484, 0.5152, 0.6027, 0.5089, 0.5996, 0.6405, 0.6315, 0.6342, 0.6333, 0.6049, 0.5887, 0.6127, 0.5898, 0.725, 0.7355, 0.7385, 0.7397, 0.7391, 0.7556, 0.7261, 0.752, 0.1692, 0.4497, 0.1801, 0.4485, 0.1704, 0.4688, 0.1625, 0.4651, 0.2654, 0.4338, 0.2766, 0.4305, 0.2845, 0.4453, 0.2729, 0.45, 0.1465, 0.4505, 0.1692, 0.4497, 0.1625, 0.4651, 0.1403, 0.4655, 0.7385, 0.7397, 0.7436, 0.7369, 0.7446, 0.753, 0.7391, 0.7556, 0.7097, 0.7294, 0.725, 0.7355, 0.7261, 0.752, 0.7114, 0.746, 0.6863, 0.6098, 0.7057, 0.6171, 0.725, 0.7355, 0.7097, 0.7294, 0.1682, 0.338, 0.174, 0.3363, 0.1465, 0.4505, 0.1406, 0.4512, 0.174, 0.3363, 0.2007, 0.3331, 0.1692, 0.4497, 0.1465, 0.4505, 0.9681, 0.3357, 0.9875, 0.3317, 0.9751, 0.4192, 0.957, 0.423, 0.2216, 0.3165, 0.2359, 0.3145, 0.2766, 0.4305, 0.2654, 0.4338, 0.2007, 0.3331, 0.2125, 0.3374, 0.1801, 0.4485, 0.1692, 0.4497, 0.2125, 0.3251, 0.2216, 0.3165, 0.2654, 0.4338, 0.2546, 0.4351, 0.7057, 0.6171, 0.7222, 0.6249, 0.7385, 0.7397, 0.725, 0.7355, 0.8386, 0.5786, 0.8457, 0.5844, 0.8422, 0.6233, 0.8364, 0.6217, 0.1816, 0.4571, 0.1773, 0.4664, 0.1704, 0.4688, 0.1801, 0.4485, 0.2638, 0.4517, 0.2595, 0.4432, 0.2654, 0.4338, 0.2729, 0.45, 0.2628, 0.4594, 0.2638, 0.4517, 0.2729, 0.45, 0.2666, 0.4588, 0.6127, 0.7872, 0.604, 0.7802, 0.5997, 0.7756, 0.6155, 0.7807, 0.9737, 0.4287, 0.9597, 0.4313, 0.957, 0.423, 0.9751, 0.4192, 0.2595, 0.4432, 0.2522, 0.4445, 0.2546, 0.4351, 0.2654, 0.4338, 0.9597, 0.4313, 0.9737, 0.4287, 0.9672, 0.4954, 0.9596, 0.4958, 0.2082, 0.5194, 0.2125, 0.5145, 0.2084, 0.5809, 0.207, 0.5812, 0.8364, 0.6217, 0.8422, 0.6233, 0.8481, 0.679, 0.8466, 0.6788, 0.1773, 0.4664, 0.1816, 0.4571, 0.2125, 0.5145, 0.2082, 0.5194, 0.2522, 0.4445, 0.2595, 0.4432, 0.232, 0.5058, 0.2264, 0.5066, 0.1721, 0.4696, 0.1773, 0.4664, 0.2082, 0.5194, 0.2032, 0.5221, 0.2595, 0.4432, 0.2638, 0.4517, 0.2381, 0.5104, 0.232, 0.5058, 0.6639, 0.6126, 0.664, 0.6114, 0.6649, 0.6107, 0.6661, 0.6115, 0.6648, 0.6139, 0.6639, 0.6126, 0.6661, 0.6115, 0.6661, 0.6133, 0.2264, 0.5066, 0.232, 0.5058, 0.2366, 0.5741, 0.2357, 0.5747, 0.8422, 0.6233, 0.8496, 0.6198, 0.8496, 0.6785, 0.8481, 0.679, 0.232, 0.5058, 0.2381, 0.5104, 0.2376, 0.5746, 0.2366, 0.5741, 0.9596, 0.4958, 0.9672, 0.4954, 0.9538, 0.5545, 0.9522, 0.5542, 0.32, 0.6054, 0.3285, 0.6014, 0.3212, 0.6123, 0.3161, 0.6122, 0.5226, 0.5406, 0.5329, 0.5379, 0.5232, 0.55, 0.5183, 0.5467, 0.3285, 0.6014, 0.336, 0.6009, 0.3287, 0.6142, 0.3212, 0.6123, 0.5329, 0.5379, 0.5414, 0.5423, 0.5352, 0.5484, 0.5232, 0.55, 0.1173, 0.6192, 0.1292, 0.6209, 0.1277, 0.629, 0.1144, 0.6347, 0.1084, 0.6168, 0.1173, 0.6192, 0.1144, 0.6347, 0.1106, 0.6354, 0.7153, 0.8393, 0.7276, 0.847, 0.7412, 0.9086, 0.736, 0.9066, 0.09208, 0.5459, 0.09798, 0.5462, 0.1173, 0.6192, 0.1084, 0.6168, 0.09798, 0.5462, 0.1165, 0.548, 0.1292, 0.6209, 0.1173, 0.6192, 0.5519, 0.4733, 0.5652, 0.4757, 0.5414, 0.5423, 0.5329, 0.5379, 0.3262, 0.5281, 0.3363, 0.5233, 0.336, 0.6009, 0.3285, 0.6014, 0.5427, 0.4716, 0.5519, 0.4733, 0.5329, 0.5379, 0.5226, 0.5406, 0.3182, 0.5295, 0.3262, 0.5281, 0.3285, 0.6014, 0.32, 0.6054, 0.7276, 0.847, 0.7367, 0.8445, 0.7549, 0.9051, 0.7412, 0.9086, 0.6861, 0.5183, 0.6808, 0.5149, 0.6826, 0.4716, 0.6861, 0.4719, 0.7479, 0.9199, 0.7462, 0.9148, 0.7549, 0.9051, 0.7509, 0.922, 0.3367, 0.6072, 0.3347, 0.6123, 0.3287, 0.6142, 0.336, 0.6009, 0.6592, 0.5821, 0.6536, 0.5822, 0.6509, 0.5805, 0.6576, 0.5792, 0.3347, 0.6123, 0.3375, 0.6161, 0.3343, 0.6195, 0.3287, 0.6142, 0.7416, 0.9137, 0.7376, 0.9123, 0.736, 0.9066, 0.7412, 0.9086, 0.7462, 0.9148, 0.7416, 0.9137, 0.7412, 0.9086, 0.7549, 0.9051, 0.6536, 0.5822, 0.6592, 0.5821, 0.6586, 0.6188, 0.6554, 0.62, 0.7372, 0.96, 0.7406, 0.9575, 0.7564, 0.9993, 0.7547, 1.0, 0.7406, 0.9575, 0.744, 0.9591, 0.7581, 0.9993, 0.7564, 0.9993, 0.7416, 0.9137, 0.7462, 0.9148, 0.7406, 0.9575, 0.7372, 0.96, 0.6592, 0.5821, 0.6639, 0.5799, 0.6639, 0.6202, 0.6586, 0.6188, 0.3347, 0.6123, 0.3367, 0.6072, 0.376, 0.6425, 0.3718, 0.6433, 0.7376, 0.9123, 0.7416, 0.9137, 0.7372, 0.96, 0.7356, 0.9621, 0.6649, 0.6241, 0.6654, 0.6259, 0.6654, 0.6279, 0.6636, 0.6267, 0.6629, 0.6238, 0.6649, 0.6241, 0.6636, 0.6267, 0.6625, 0.6253, 0.6723, 0.6321, 0.667, 0.6336, 0.669, 0.5923, 0.6705, 0.5911, 0.3718, 0.6433, 0.376, 0.6425, 0.3759, 0.6868, 0.3746, 0.6875, 0.7356, 0.9621, 0.7372, 0.96, 0.7547, 1.0, 0.7531, 0.9992, 0.6759, 0.6336, 0.6723, 0.6321, 0.6705, 0.5911, 0.6727, 0.5913, 0.8212, 0.1908, 0.8163, 0.1922, 0.7803, 0.1107, 0.7838, 0.1084, 0.8281, 0.1903, 0.8212, 0.1908, 0.7838, 0.1084, 0.7899, 0.1109, 0.1229, 0.4424, 0.1298, 0.4408, 0.1209, 0.527, 0.1157, 0.5292, 0.8932, 0.3059, 0.9013, 0.3053, 0.9193, 0.3769, 0.9134, 0.378, 0.8364, 0.1912, 0.8281, 0.1903, 0.7899, 0.1109, 0.7963, 0.1124, 0.5765, 0.5409, 0.5828, 0.5383, 0.5763, 0.6219, 0.57, 0.6257, 0.137, 0.4399, 0.1426, 0.4399, 0.1311, 0.5275, 0.1269, 0.5283, 0.9013, 0.3053, 0.9112, 0.2998, 0.9268, 0.3727, 0.9193, 0.3769, 0.5683, 0.5419, 0.5765, 0.5409, 0.57, 0.6257, 0.5652, 0.6267, 0.1298, 0.4408, 0.137, 0.4399, 0.1269, 0.5283, 0.1209, 0.527, 0.7838, 0.1084, 0.7803, 0.1107, 0.7828, 0.09375, 0.7865, 0.09354, 0.7899, 0.1109, 0.7838, 0.1084, 0.7865, 0.09354, 0.7915, 0.09404, 0.9134, 0.378, 0.9193, 0.3769, 0.9205, 0.3935, 0.9152, 0.3946, 0.7963, 0.1124, 0.7899, 0.1109, 0.7915, 0.09404, 0.7974, 0.09552, 0.1269, 0.5283, 0.1311, 0.5275, 0.1376, 0.5425, 0.1339, 0.5443, 0.9193, 0.3769, 0.9268, 0.3727, 0.9273, 0.3897, 0.9205, 0.3935, 0.5652, 0.6267, 0.57, 0.6257, 0.5712, 0.6361, 0.5674, 0.6381, 0.1209, 0.527, 0.1269, 0.5283, 0.1339, 0.5443, 0.1293, 0.5462, 0.6822, 0.7045, 0.6752, 0.7089, 0.6741, 0.677, 0.6791, 0.6779, 0.1222, 0.541, 0.1201, 0.5344, 0.1209, 0.527, 0.1293, 0.5462, 0.1201, 0.5344, 0.1156, 0.5345, 0.1157, 0.5292, 0.1209, 0.527, 0.5776, 0.6271, 0.5739, 0.6303, 0.57, 0.6257, 0.5763, 0.6219, 0.5739, 0.6303, 0.5755, 0.6344, 0.5712, 0.6361, 0.57, 0.6257, 0.121, 0.5464, 0.1222, 0.541, 0.1293, 0.5462, 0.1241, 0.5484, 0.6598, 0.6236, 0.659, 0.6202, 0.6625, 0.6208, 0.6625, 0.6266, 0.5941, 0.6606, 0.5957, 0.6603, 0.5992, 0.699, 0.5986, 0.6993, 0.5776, 0.6271, 0.5796, 0.6258, 0.5964, 0.6585, 0.5957, 0.6603, 0.6825, 0.7089, 0.685, 0.7126, 0.6763, 0.73, 0.6747, 0.7296, 0.5739, 0.6303, 0.5776, 0.6271, 0.5957, 0.6603, 0.5941, 0.6606, 0.1201, 0.5344, 0.1222, 0.541, 0.1087, 0.5624, 0.1039, 0.5614, 0.685, 0.702, 0.6822, 0.7045, 0.6791, 0.6779, 0.6804, 0.6785, 0.09754, 0.6016, 0.09791, 0.6016, 0.09846, 0.6019, 0.09821, 0.6024, 0.1039, 0.5614, 0.1087, 0.5624, 0.09846, 0.6019, 0.09791, 0.6016, 0.6804, 0.6785, 0.6791, 0.6779, 0.6848, 0.6376, 0.685, 0.6376, 0.6791, 0.6779, 0.6741, 0.677, 0.684, 0.6379, 0.6848, 0.6376, 0.5957, 0.6603, 0.5964, 0.6585, 0.5997, 0.6989, 0.5992, 0.699, 0.6747, 0.7296, 0.6763, 0.73, 0.685, 0.7609, 0.6846, 0.7608, 0.6612, 0.6275, 0.6614, 0.6269, 0.6618, 0.6266, 0.6618, 0.6276])
me_circle_001.materials.append(mat_drzewopustynia)
me_circle_001.use_remesh_preserve_volume = False
me_circle_001.use_remesh_preserve_attributes = False
me_circle_001.use_mirror_vertex_groups = False
me_circle_001.update()

# ---- objects
ob_tree2 = bpy.data.objects.new('Tree2', me_circle_001)

# ---- transforms, parenting, visibility, modifiers, constraints
ob_tree2.location = (0.0, 0.0, 0.0)
ob_tree2.rotation_euler = (1.571, -0.0, 0.0)
ob_tree2.lineart.crease_threshold = 0.0

# ---- collection membership
col_collection_1.objects.link(ob_tree2)

# ---- scene / render settings (as saved in the file)
scene.frame_start = 1; scene.frame_end = 250; scene.frame_set(1)
scene.render.engine = 'BLENDER_EEVEE_NEXT'
scene.render.resolution_percentage = 50
scene.render.dither_intensity = 0.0
scene.cycles.use_denoising = False
scene.cycles.samples = 128
scene.cycles.sampling_pattern = 'TABULATED_SOBOL'
scene.cycles.light_sampling_threshold = 0.0
scene.cycles.use_adaptive_sampling = False
scene.cycles.use_light_tree = False
scene.cycles.blur_glossy = 0.0
scene.cycles.sample_clamp_indirect = 0.0
scene.view_settings.view_transform = 'Standard'
bpy.context.view_layer.update()

# ---- added for rendering (the .blend has no active camera and no usable light): camera, sun
cam_auto = bpy.data.cameras.new('AutoCamera')
cam_auto.lens = 50.0
cam_auto.sensor_width = 36.0
cam_auto.clip_end = 1000.0
ob_auto_camera = bpy.data.objects.new('AutoCamera', cam_auto)
scene.collection.objects.link(ob_auto_camera)
ob_auto_camera.location = (3.15923, -3.88521, 4.21507)
ob_auto_camera.rotation_euler = (1.09748, -7.21219e-08, 0.694738)
scene.camera = ob_auto_camera
light_auto_sun = bpy.data.lights.new('AutoSun', 'SUN')
light_auto_sun.energy = 3.0
light_auto_sun.angle = 0.0523599
ob_auto_sun = bpy.data.objects.new('AutoSun', light_auto_sun)
scene.collection.objects.link(ob_auto_sun)
ob_auto_sun.rotation_euler = (0.872665, 0.174533, 0.523599)
bpy.context.view_layer.update()
